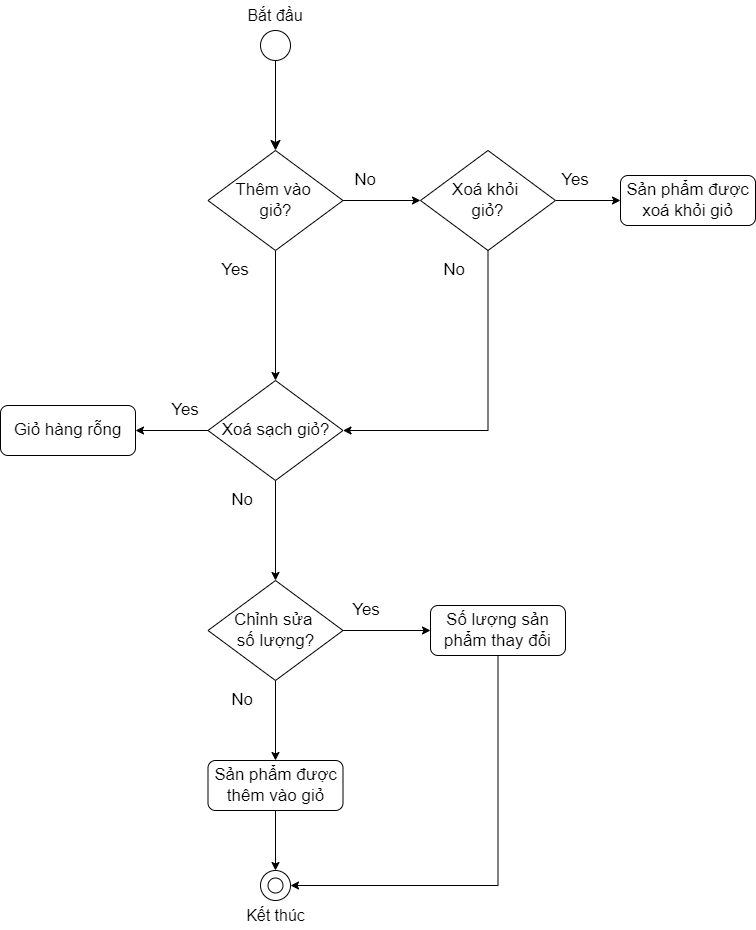

The diagram above was exported from draw.io. Its source (the exported page's mxGraphModel, read from the mxfile embedded in the PNG):
<mxGraphModel dx="880" dy="1629" grid="1" gridSize="10" guides="1" tooltips="1" connect="1" arrows="1" fold="1" page="1" pageScale="1" pageWidth="850" pageHeight="1100" math="0" shadow="0">
  <root>
    <mxCell id="0" />
    <mxCell id="1" parent="0" />
    <mxCell id="1Rm9kkuEbLAuOqn8_bpN-11" style="edgeStyle=none;curved=1;rounded=0;orthogonalLoop=1;jettySize=auto;html=1;fontSize=12;startSize=8;endSize=8;entryX=0.5;entryY=0;entryDx=0;entryDy=0;" parent="1" source="1Rm9kkuEbLAuOqn8_bpN-1" target="EhbzG0-GHPBtq2O-mip6-2" edge="1">
      <mxGeometry relative="1" as="geometry">
        <mxPoint x="335" y="80" as="targetPoint" />
      </mxGeometry>
    </mxCell>
    <mxCell id="1Rm9kkuEbLAuOqn8_bpN-19" value="" style="group" parent="1" vertex="1" connectable="0">
      <mxGeometry x="305" y="-40" width="60" height="60" as="geometry" />
    </mxCell>
    <mxCell id="1Rm9kkuEbLAuOqn8_bpN-1" value="" style="ellipse;whiteSpace=wrap;html=1;aspect=fixed;" parent="1Rm9kkuEbLAuOqn8_bpN-19" vertex="1">
      <mxGeometry x="15" y="30" width="30" height="30" as="geometry" />
    </mxCell>
    <mxCell id="1Rm9kkuEbLAuOqn8_bpN-2" value="Bắt đầu" style="text;html=1;align=center;verticalAlign=middle;whiteSpace=wrap;rounded=0;fontSize=16;" parent="1Rm9kkuEbLAuOqn8_bpN-19" vertex="1">
      <mxGeometry width="60" height="30" as="geometry" />
    </mxCell>
    <mxCell id="1Rm9kkuEbLAuOqn8_bpN-21" value="" style="group" parent="1" vertex="1" connectable="0">
      <mxGeometry x="297.5" y="830" width="75" height="60" as="geometry" />
    </mxCell>
    <mxCell id="1Rm9kkuEbLAuOqn8_bpN-18" value="" style="group" parent="1Rm9kkuEbLAuOqn8_bpN-21" vertex="1" connectable="0">
      <mxGeometry x="22.5" width="30" height="30" as="geometry" />
    </mxCell>
    <mxCell id="1Rm9kkuEbLAuOqn8_bpN-15" value="" style="ellipse;whiteSpace=wrap;html=1;aspect=fixed;" parent="1Rm9kkuEbLAuOqn8_bpN-18" vertex="1">
      <mxGeometry width="30" height="30" as="geometry" />
    </mxCell>
    <mxCell id="1Rm9kkuEbLAuOqn8_bpN-17" value="" style="ellipse;whiteSpace=wrap;html=1;aspect=fixed;" parent="1Rm9kkuEbLAuOqn8_bpN-18" vertex="1">
      <mxGeometry x="7.5" y="7.5" width="15" height="15" as="geometry" />
    </mxCell>
    <mxCell id="1Rm9kkuEbLAuOqn8_bpN-20" value="Kết thúc" style="text;html=1;align=center;verticalAlign=middle;whiteSpace=wrap;rounded=0;fontSize=16;" parent="1Rm9kkuEbLAuOqn8_bpN-21" vertex="1">
      <mxGeometry y="30" width="75" height="30" as="geometry" />
    </mxCell>
    <mxCell id="r7NJpDDNJP3ZFea7R7PQ-53" style="edgeStyle=orthogonalEdgeStyle;rounded=0;orthogonalLoop=1;jettySize=auto;html=1;entryX=0.5;entryY=0;entryDx=0;entryDy=0;exitX=0.5;exitY=1;exitDx=0;exitDy=0;" parent="1" source="EhbzG0-GHPBtq2O-mip6-26" target="1Rm9kkuEbLAuOqn8_bpN-15" edge="1">
      <mxGeometry relative="1" as="geometry">
        <mxPoint x="335" y="830" as="targetPoint" />
        <mxPoint x="335.0999999999999" y="770" as="sourcePoint" />
      </mxGeometry>
    </mxCell>
    <mxCell id="EhbzG0-GHPBtq2O-mip6-1" value="&lt;font style=&quot;font-size: 17px;&quot;&gt;Sản phẩm được xoá khỏi giỏ&lt;/font&gt;" style="rounded=1;whiteSpace=wrap;html=1;" vertex="1" parent="1">
      <mxGeometry x="680" y="135" width="135" height="50" as="geometry" />
    </mxCell>
    <mxCell id="EhbzG0-GHPBtq2O-mip6-5" style="edgeStyle=orthogonalEdgeStyle;rounded=0;orthogonalLoop=1;jettySize=auto;html=1;entryX=0.5;entryY=0;entryDx=0;entryDy=0;" edge="1" parent="1" source="EhbzG0-GHPBtq2O-mip6-2" target="EhbzG0-GHPBtq2O-mip6-10">
      <mxGeometry relative="1" as="geometry">
        <mxPoint x="335" y="300" as="targetPoint" />
      </mxGeometry>
    </mxCell>
    <mxCell id="EhbzG0-GHPBtq2O-mip6-7" style="edgeStyle=orthogonalEdgeStyle;rounded=0;orthogonalLoop=1;jettySize=auto;html=1;entryX=0;entryY=0.5;entryDx=0;entryDy=0;" edge="1" parent="1" source="EhbzG0-GHPBtq2O-mip6-2" target="EhbzG0-GHPBtq2O-mip6-6">
      <mxGeometry relative="1" as="geometry" />
    </mxCell>
    <mxCell id="EhbzG0-GHPBtq2O-mip6-2" value="&lt;span style=&quot;font-size: 17px;&quot;&gt;Thêm vào&amp;nbsp;&lt;/span&gt;&lt;div&gt;&lt;span style=&quot;font-size: 17px;&quot;&gt;giỏ?&lt;/span&gt;&lt;/div&gt;" style="rhombus;whiteSpace=wrap;html=1;" vertex="1" parent="1">
      <mxGeometry x="267.5" y="110" width="135" height="100" as="geometry" />
    </mxCell>
    <mxCell id="EhbzG0-GHPBtq2O-mip6-8" style="edgeStyle=orthogonalEdgeStyle;rounded=0;orthogonalLoop=1;jettySize=auto;html=1;entryX=1;entryY=0.5;entryDx=0;entryDy=0;" edge="1" parent="1" source="EhbzG0-GHPBtq2O-mip6-6" target="EhbzG0-GHPBtq2O-mip6-10">
      <mxGeometry relative="1" as="geometry">
        <mxPoint x="547.5" y="300" as="targetPoint" />
        <Array as="points">
          <mxPoint x="548" y="390" />
        </Array>
      </mxGeometry>
    </mxCell>
    <mxCell id="EhbzG0-GHPBtq2O-mip6-15" style="edgeStyle=orthogonalEdgeStyle;rounded=0;orthogonalLoop=1;jettySize=auto;html=1;entryX=0;entryY=0.5;entryDx=0;entryDy=0;" edge="1" parent="1" source="EhbzG0-GHPBtq2O-mip6-6" target="EhbzG0-GHPBtq2O-mip6-1">
      <mxGeometry relative="1" as="geometry">
        <mxPoint x="680" y="160" as="targetPoint" />
      </mxGeometry>
    </mxCell>
    <mxCell id="EhbzG0-GHPBtq2O-mip6-6" value="&lt;span style=&quot;font-size: 17px;&quot;&gt;Xoá khỏi&amp;nbsp;&lt;/span&gt;&lt;div&gt;&lt;span style=&quot;font-size: 17px;&quot;&gt;giỏ?&lt;/span&gt;&lt;/div&gt;" style="rhombus;whiteSpace=wrap;html=1;" vertex="1" parent="1">
      <mxGeometry x="480" y="110" width="135" height="100" as="geometry" />
    </mxCell>
    <mxCell id="EhbzG0-GHPBtq2O-mip6-11" style="edgeStyle=orthogonalEdgeStyle;rounded=0;orthogonalLoop=1;jettySize=auto;html=1;entryX=0.5;entryY=0;entryDx=0;entryDy=0;" edge="1" parent="1" source="EhbzG0-GHPBtq2O-mip6-10" target="EhbzG0-GHPBtq2O-mip6-13">
      <mxGeometry relative="1" as="geometry">
        <mxPoint x="335" y="540" as="targetPoint" />
      </mxGeometry>
    </mxCell>
    <mxCell id="EhbzG0-GHPBtq2O-mip6-12" style="edgeStyle=orthogonalEdgeStyle;rounded=0;orthogonalLoop=1;jettySize=auto;html=1;entryX=1;entryY=0.5;entryDx=0;entryDy=0;" edge="1" parent="1" source="EhbzG0-GHPBtq2O-mip6-10" target="EhbzG0-GHPBtq2O-mip6-18">
      <mxGeometry relative="1" as="geometry">
        <mxPoint x="190" y="390" as="targetPoint" />
      </mxGeometry>
    </mxCell>
    <mxCell id="EhbzG0-GHPBtq2O-mip6-10" value="&lt;span style=&quot;font-size: 17px;&quot;&gt;Xoá sạch giỏ?&lt;/span&gt;" style="rhombus;whiteSpace=wrap;html=1;" vertex="1" parent="1">
      <mxGeometry x="267.5" y="340" width="135" height="100" as="geometry" />
    </mxCell>
    <mxCell id="EhbzG0-GHPBtq2O-mip6-14" style="edgeStyle=orthogonalEdgeStyle;rounded=0;orthogonalLoop=1;jettySize=auto;html=1;entryX=0.5;entryY=0;entryDx=0;entryDy=0;" edge="1" parent="1" source="EhbzG0-GHPBtq2O-mip6-13" target="EhbzG0-GHPBtq2O-mip6-26">
      <mxGeometry relative="1" as="geometry">
        <mxPoint x="335" y="720" as="targetPoint" />
      </mxGeometry>
    </mxCell>
    <mxCell id="EhbzG0-GHPBtq2O-mip6-17" style="edgeStyle=orthogonalEdgeStyle;rounded=0;orthogonalLoop=1;jettySize=auto;html=1;entryX=0;entryY=0.5;entryDx=0;entryDy=0;" edge="1" parent="1" source="EhbzG0-GHPBtq2O-mip6-13" target="EhbzG0-GHPBtq2O-mip6-28">
      <mxGeometry relative="1" as="geometry">
        <mxPoint x="490" y="590" as="targetPoint" />
      </mxGeometry>
    </mxCell>
    <mxCell id="EhbzG0-GHPBtq2O-mip6-13" value="&lt;span style=&quot;font-size: 17px;&quot;&gt;Chỉnh sửa&amp;nbsp;&lt;/span&gt;&lt;div&gt;&lt;span style=&quot;font-size: 17px;&quot;&gt;số lượng?&lt;/span&gt;&lt;/div&gt;" style="rhombus;whiteSpace=wrap;html=1;" vertex="1" parent="1">
      <mxGeometry x="267.5" y="540" width="135" height="100" as="geometry" />
    </mxCell>
    <mxCell id="EhbzG0-GHPBtq2O-mip6-18" value="&lt;font style=&quot;font-size: 17px;&quot;&gt;Giỏ hàng rỗng&lt;/font&gt;" style="rounded=1;whiteSpace=wrap;html=1;" vertex="1" parent="1">
      <mxGeometry x="60" y="365" width="135" height="50" as="geometry" />
    </mxCell>
    <mxCell id="EhbzG0-GHPBtq2O-mip6-19" value="&lt;font style=&quot;font-size: 17px;&quot;&gt;Yes&lt;/font&gt;" style="text;html=1;align=center;verticalAlign=middle;whiteSpace=wrap;rounded=0;" vertex="1" parent="1">
      <mxGeometry x="260" y="210" width="70" height="40" as="geometry" />
    </mxCell>
    <mxCell id="EhbzG0-GHPBtq2O-mip6-20" value="&lt;font style=&quot;font-size: 17px;&quot;&gt;No&lt;/font&gt;" style="text;html=1;align=center;verticalAlign=middle;whiteSpace=wrap;rounded=0;" vertex="1" parent="1">
      <mxGeometry x="391" y="120" width="67.5" height="40" as="geometry" />
    </mxCell>
    <mxCell id="EhbzG0-GHPBtq2O-mip6-21" value="&lt;font style=&quot;font-size: 17px;&quot;&gt;Yes&lt;/font&gt;" style="text;html=1;align=center;verticalAlign=middle;whiteSpace=wrap;rounded=0;" vertex="1" parent="1">
      <mxGeometry x="600" y="120" width="70" height="40" as="geometry" />
    </mxCell>
    <mxCell id="EhbzG0-GHPBtq2O-mip6-22" value="&lt;font style=&quot;font-size: 17px;&quot;&gt;No&lt;/font&gt;" style="text;html=1;align=center;verticalAlign=middle;whiteSpace=wrap;rounded=0;" vertex="1" parent="1">
      <mxGeometry x="480" y="210" width="67.5" height="40" as="geometry" />
    </mxCell>
    <mxCell id="EhbzG0-GHPBtq2O-mip6-23" value="&lt;font style=&quot;font-size: 17px;&quot;&gt;Yes&lt;/font&gt;" style="text;html=1;align=center;verticalAlign=middle;whiteSpace=wrap;rounded=0;" vertex="1" parent="1">
      <mxGeometry x="210" y="350" width="70" height="40" as="geometry" />
    </mxCell>
    <mxCell id="EhbzG0-GHPBtq2O-mip6-24" value="&lt;font style=&quot;font-size: 17px;&quot;&gt;No&lt;/font&gt;" style="text;html=1;align=center;verticalAlign=middle;whiteSpace=wrap;rounded=0;" vertex="1" parent="1">
      <mxGeometry x="267.5" y="440" width="67.5" height="40" as="geometry" />
    </mxCell>
    <mxCell id="EhbzG0-GHPBtq2O-mip6-25" value="&lt;font style=&quot;font-size: 17px;&quot;&gt;No&lt;/font&gt;" style="text;html=1;align=center;verticalAlign=middle;whiteSpace=wrap;rounded=0;" vertex="1" parent="1">
      <mxGeometry x="267.5" y="640" width="67.5" height="40" as="geometry" />
    </mxCell>
    <mxCell id="EhbzG0-GHPBtq2O-mip6-26" value="&lt;font style=&quot;font-size: 17px;&quot;&gt;Sản phẩm được thêm vào giỏ&lt;/font&gt;" style="rounded=1;whiteSpace=wrap;html=1;" vertex="1" parent="1">
      <mxGeometry x="267.5" y="720" width="135" height="50" as="geometry" />
    </mxCell>
    <mxCell id="EhbzG0-GHPBtq2O-mip6-27" value="&lt;font style=&quot;font-size: 17px;&quot;&gt;Yes&lt;/font&gt;" style="text;html=1;align=center;verticalAlign=middle;whiteSpace=wrap;rounded=0;" vertex="1" parent="1">
      <mxGeometry x="391" y="550" width="70" height="40" as="geometry" />
    </mxCell>
    <mxCell id="EhbzG0-GHPBtq2O-mip6-29" style="edgeStyle=orthogonalEdgeStyle;rounded=0;orthogonalLoop=1;jettySize=auto;html=1;entryX=1;entryY=0.5;entryDx=0;entryDy=0;" edge="1" parent="1" source="EhbzG0-GHPBtq2O-mip6-28" target="1Rm9kkuEbLAuOqn8_bpN-15">
      <mxGeometry relative="1" as="geometry">
        <Array as="points">
          <mxPoint x="558" y="845" />
        </Array>
      </mxGeometry>
    </mxCell>
    <mxCell id="EhbzG0-GHPBtq2O-mip6-28" value="&lt;font style=&quot;font-size: 17px;&quot;&gt;Số lượng sản phẩm thay đổi&lt;/font&gt;" style="rounded=1;whiteSpace=wrap;html=1;" vertex="1" parent="1">
      <mxGeometry x="490" y="565" width="135" height="50" as="geometry" />
    </mxCell>
  </root>
</mxGraphModel>